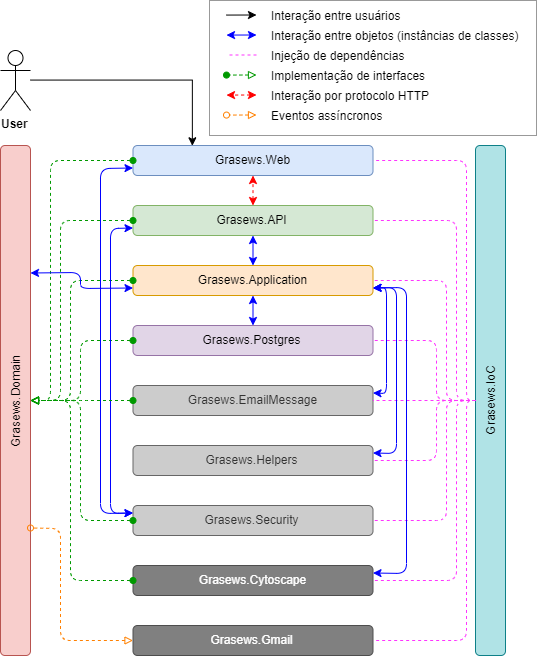

The diagram above was exported from draw.io. Its source (the exported page's mxGraphModel, read from the mxfile embedded in the PNG):
<mxGraphModel dx="2031" dy="1064" grid="1" gridSize="10" guides="1" tooltips="1" connect="1" arrows="1" fold="1" page="1" pageScale="1.5" pageWidth="1169" pageHeight="826" background="#ffffff" math="0" shadow="0">
  <root>
    <mxCell id="0" />
    <mxCell id="1" parent="0" />
    <mxCell id="2" value="Grasews.Web" style="rounded=1;whiteSpace=wrap;html=1;fillColor=#dae8fc;strokeColor=#6c8ebf;" vertex="1" parent="1">
      <mxGeometry x="1172.5" y="220" width="240" height="30" as="geometry" />
    </mxCell>
    <mxCell id="3" value="Grasews.API" style="rounded=1;whiteSpace=wrap;html=1;fillColor=#d5e8d4;strokeColor=#82b366;" vertex="1" parent="1">
      <mxGeometry x="1172.5" y="280" width="240" height="30" as="geometry" />
    </mxCell>
    <mxCell id="4" value="Grasews.Domain" style="rounded=1;whiteSpace=wrap;html=1;fillColor=#f8cecc;strokeColor=#b85450;horizontal=0;" vertex="1" parent="1">
      <mxGeometry x="1040" y="220" width="30" height="510" as="geometry" />
    </mxCell>
    <mxCell id="5" value="Grasews.Application" style="rounded=1;whiteSpace=wrap;html=1;fillColor=#ffe6cc;strokeColor=#d79b00;" vertex="1" parent="1">
      <mxGeometry x="1172.5" y="340" width="240" height="30" as="geometry" />
    </mxCell>
    <mxCell id="6" value="Grasews.Postgres" style="rounded=1;whiteSpace=wrap;html=1;fillColor=#e1d5e7;strokeColor=#9673a6;" vertex="1" parent="1">
      <mxGeometry x="1172.5" y="400" width="240" height="30" as="geometry" />
    </mxCell>
    <mxCell id="7" value="Grasews.Helpers" style="rounded=1;whiteSpace=wrap;html=1;fillColor=#CCCCCC;strokeColor=#666666;fontColor=#333333;" vertex="1" parent="1">
      <mxGeometry x="1172.5" y="520" width="240" height="30" as="geometry" />
    </mxCell>
    <mxCell id="8" value="Grasews.IoC" style="rounded=1;whiteSpace=wrap;html=1;fillColor=#B0E3E6;strokeColor=#0E8088;horizontal=0;" vertex="1" parent="1">
      <mxGeometry x="1515" y="220" width="30" height="510" as="geometry" />
    </mxCell>
    <mxCell id="9" value="Grasews.Security" style="rounded=1;whiteSpace=wrap;html=1;fillColor=#CCCCCC;strokeColor=#666666;fontColor=#333333;" vertex="1" parent="1">
      <mxGeometry x="1172.5" y="580" width="240" height="30" as="geometry" />
    </mxCell>
    <mxCell id="10" value="Grasews.Cytoscape" style="rounded=1;whiteSpace=wrap;html=1;fillColor=#808080;strokeColor=#4D4D4D;fontColor=#FFFFFF;" vertex="1" parent="1">
      <mxGeometry x="1172.5" y="640" width="240" height="30" as="geometry" />
    </mxCell>
    <mxCell id="11" value="Grasews.Gmail" style="rounded=1;whiteSpace=wrap;html=1;fillColor=#808080;strokeColor=#4D4D4D;fontColor=#FFFFFF;" vertex="1" parent="1">
      <mxGeometry x="1172.5" y="700" width="240" height="30" as="geometry" />
    </mxCell>
    <mxCell id="12" value="" style="endArrow=classic;startArrow=classic;html=1;entryX=0.5;entryY=1;entryDx=0;entryDy=0;dashed=1;strokeColor=#FF0000;" edge="1" source="3" target="2" parent="1">
      <mxGeometry width="50" height="50" relative="1" as="geometry">
        <mxPoint x="1026" y="380" as="sourcePoint" />
        <mxPoint x="1076" y="330" as="targetPoint" />
      </mxGeometry>
    </mxCell>
    <mxCell id="13" value="" style="endArrow=classic;startArrow=classic;html=1;entryX=0.5;entryY=1;entryDx=0;entryDy=0;exitX=0.5;exitY=0;exitDx=0;exitDy=0;strokeColor=#0000FF;" edge="1" source="5" target="3" parent="1">
      <mxGeometry width="50" height="50" relative="1" as="geometry">
        <mxPoint x="1291" y="284" as="sourcePoint" />
        <mxPoint x="1291" y="260" as="targetPoint" />
      </mxGeometry>
    </mxCell>
    <mxCell id="14" value="" style="endArrow=classic;startArrow=classic;html=1;entryX=0.5;entryY=1;entryDx=0;entryDy=0;exitX=0.5;exitY=0;exitDx=0;exitDy=0;strokeColor=#0000FF;" edge="1" source="6" target="5" parent="1">
      <mxGeometry width="50" height="50" relative="1" as="geometry">
        <mxPoint x="1291" y="337" as="sourcePoint" />
        <mxPoint x="1291" y="314" as="targetPoint" />
      </mxGeometry>
    </mxCell>
    <mxCell id="15" value="" style="endArrow=block;startArrow=oval;html=1;entryX=1;entryY=0.5;entryDx=0;entryDy=0;exitX=0;exitY=0.5;exitDx=0;exitDy=0;dashed=1;startFill=1;endFill=0;strokeColor=#009900;" edge="1" source="2" target="4" parent="1">
      <mxGeometry width="50" height="50" relative="1" as="geometry">
        <mxPoint x="1265" y="391" as="sourcePoint" />
        <mxPoint x="1265" y="367" as="targetPoint" />
        <Array as="points">
          <mxPoint x="1090" y="235" />
          <mxPoint x="1090" y="475" />
        </Array>
      </mxGeometry>
    </mxCell>
    <mxCell id="16" value="" style="endArrow=block;startArrow=oval;html=1;entryX=1;entryY=0.5;entryDx=0;entryDy=0;exitX=0;exitY=0.5;exitDx=0;exitDy=0;dashed=1;startFill=1;endFill=0;strokeColor=#009900;" edge="1" source="3" target="4" parent="1">
      <mxGeometry width="50" height="50" relative="1" as="geometry">
        <mxPoint x="1150" y="245" as="sourcePoint" />
        <mxPoint x="1090" y="460" as="targetPoint" />
        <Array as="points">
          <mxPoint x="1100" y="295" />
          <mxPoint x="1100" y="475" />
        </Array>
      </mxGeometry>
    </mxCell>
    <mxCell id="17" value="" style="endArrow=block;startArrow=oval;html=1;entryX=1;entryY=0.5;entryDx=0;entryDy=0;exitX=0;exitY=0.5;exitDx=0;exitDy=0;dashed=1;startFill=1;endFill=0;strokeColor=#009900;" edge="1" source="5" target="4" parent="1">
      <mxGeometry width="50" height="50" relative="1" as="geometry">
        <mxPoint x="1150" y="299" as="sourcePoint" />
        <mxPoint x="1090" y="460" as="targetPoint" />
        <Array as="points">
          <mxPoint x="1110" y="355" />
          <mxPoint x="1110" y="475" />
        </Array>
      </mxGeometry>
    </mxCell>
    <mxCell id="18" value="" style="endArrow=block;startArrow=oval;html=1;entryX=1;entryY=0.5;entryDx=0;entryDy=0;exitX=0;exitY=0.5;exitDx=0;exitDy=0;dashed=1;startFill=1;endFill=0;strokeColor=#009900;" edge="1" source="6" target="4" parent="1">
      <mxGeometry width="50" height="50" relative="1" as="geometry">
        <mxPoint x="1150" y="352" as="sourcePoint" />
        <mxPoint x="1080" y="460" as="targetPoint" />
        <Array as="points">
          <mxPoint x="1120" y="415" />
          <mxPoint x="1120" y="475" />
        </Array>
      </mxGeometry>
    </mxCell>
    <mxCell id="19" value="Grasews.EmailMessage" style="rounded=1;whiteSpace=wrap;html=1;fillColor=#CCCCCC;strokeColor=#666666;fontColor=#333333;" vertex="1" parent="1">
      <mxGeometry x="1172.5" y="460" width="240" height="30" as="geometry" />
    </mxCell>
    <mxCell id="20" value="" style="endArrow=block;startArrow=oval;html=1;entryX=1;entryY=0.5;entryDx=0;entryDy=0;exitX=0;exitY=0.5;exitDx=0;exitDy=0;dashed=1;startFill=1;endFill=0;strokeColor=#009900;" edge="1" source="9" target="4" parent="1">
      <mxGeometry width="50" height="50" relative="1" as="geometry">
        <mxPoint x="1150" y="425" as="sourcePoint" />
        <mxPoint x="1080" y="485" as="targetPoint" />
        <Array as="points">
          <mxPoint x="1120" y="595" />
          <mxPoint x="1120" y="475" />
        </Array>
      </mxGeometry>
    </mxCell>
    <mxCell id="21" value="" style="endArrow=none;startArrow=none;html=1;entryX=1;entryY=0.5;entryDx=0;entryDy=0;exitX=0;exitY=0.5;exitDx=0;exitDy=0;strokeColor=#FF33FF;startFill=0;endFill=0;dashed=1;" edge="1" source="8" target="2" parent="1">
      <mxGeometry width="50" height="50" relative="1" as="geometry">
        <mxPoint x="1176" y="305" as="sourcePoint" />
        <mxPoint x="1106" y="485" as="targetPoint" />
        <Array as="points">
          <mxPoint x="1506" y="475" />
          <mxPoint x="1506" y="235" />
        </Array>
      </mxGeometry>
    </mxCell>
    <mxCell id="22" value="" style="endArrow=none;startArrow=none;html=1;entryX=1;entryY=0.5;entryDx=0;entryDy=0;exitX=0;exitY=0.5;exitDx=0;exitDy=0;strokeColor=#FF33FF;startFill=0;endFill=0;dashed=1;" edge="1" source="8" target="3" parent="1">
      <mxGeometry width="50" height="50" relative="1" as="geometry">
        <mxPoint x="1476" y="515" as="sourcePoint" />
        <mxPoint x="1406" y="300" as="targetPoint" />
        <Array as="points">
          <mxPoint x="1496" y="475" />
          <mxPoint x="1496" y="295" />
        </Array>
      </mxGeometry>
    </mxCell>
    <mxCell id="23" value="" style="endArrow=none;startArrow=none;html=1;entryX=1;entryY=0.5;entryDx=0;entryDy=0;exitX=0;exitY=0.5;exitDx=0;exitDy=0;strokeColor=#FF33FF;startFill=0;endFill=0;dashed=1;" edge="1" source="8" target="5" parent="1">
      <mxGeometry width="50" height="50" relative="1" as="geometry">
        <mxPoint x="1476" y="460" as="sourcePoint" />
        <mxPoint x="1406" y="305" as="targetPoint" />
        <Array as="points">
          <mxPoint x="1486" y="475" />
          <mxPoint x="1486" y="355" />
        </Array>
      </mxGeometry>
    </mxCell>
    <mxCell id="24" value="" style="rounded=0;whiteSpace=wrap;html=1;strokeColor=#999999;" vertex="1" parent="1">
      <mxGeometry x="1249" y="75" width="327" height="135" as="geometry" />
    </mxCell>
    <mxCell id="25" value="Interação entre objetos (instâncias de classes)" style="text;html=1;align=left;verticalAlign=middle;whiteSpace=wrap;rounded=0;strokeColor=none;" vertex="1" parent="1">
      <mxGeometry x="1309" y="100" width="257" height="20" as="geometry" />
    </mxCell>
    <mxCell id="26" value="Injeção de dependências" style="text;html=1;align=left;verticalAlign=middle;whiteSpace=wrap;rounded=0;strokeColor=none;" vertex="1" parent="1">
      <mxGeometry x="1309" y="120" width="257" height="20" as="geometry" />
    </mxCell>
    <mxCell id="27" value="Implementação de interfaces" style="text;html=1;align=left;verticalAlign=middle;whiteSpace=wrap;rounded=0;strokeColor=none;" vertex="1" parent="1">
      <mxGeometry x="1309" y="140" width="257" height="20" as="geometry" />
    </mxCell>
    <mxCell id="28" value="Interação entre usuários" style="text;html=1;align=left;verticalAlign=middle;whiteSpace=wrap;rounded=0;strokeColor=none;" vertex="1" parent="1">
      <mxGeometry x="1309" y="80" width="257" height="20" as="geometry" />
    </mxCell>
    <mxCell id="29" value="Interação por protocolo HTTP" style="text;html=1;align=left;verticalAlign=middle;whiteSpace=wrap;rounded=0;strokeColor=none;" vertex="1" parent="1">
      <mxGeometry x="1309" y="160" width="257" height="20" as="geometry" />
    </mxCell>
    <mxCell id="30" value="" style="endArrow=none;startArrow=none;html=1;entryX=1;entryY=0.5;entryDx=0;entryDy=0;exitX=0;exitY=0.5;exitDx=0;exitDy=0;strokeColor=#FF33FF;startFill=0;endFill=0;dashed=1;" edge="1" source="8" target="6" parent="1">
      <mxGeometry width="50" height="50" relative="1" as="geometry">
        <mxPoint x="1496" y="485" as="sourcePoint" />
        <mxPoint x="1416" y="365" as="targetPoint" />
        <Array as="points">
          <mxPoint x="1476" y="475" />
          <mxPoint x="1476" y="415" />
        </Array>
      </mxGeometry>
    </mxCell>
    <mxCell id="31" value="" style="endArrow=none;startArrow=none;html=1;entryX=1;entryY=0.5;entryDx=0;entryDy=0;exitX=0;exitY=0.5;exitDx=0;exitDy=0;strokeColor=#FF33FF;startFill=0;endFill=0;dashed=1;" edge="1" source="8" target="19" parent="1">
      <mxGeometry width="50" height="50" relative="1" as="geometry">
        <mxPoint x="1496" y="484.9999999999999" as="sourcePoint" />
        <mxPoint x="1416" y="424.9999999999999" as="targetPoint" />
      </mxGeometry>
    </mxCell>
    <mxCell id="32" value="" style="endArrow=none;startArrow=none;html=1;entryX=1;entryY=0.5;entryDx=0;entryDy=0;exitX=0;exitY=0.5;exitDx=0;exitDy=0;strokeColor=#FF33FF;startFill=0;endFill=0;dashed=1;" edge="1" source="8" target="7" parent="1">
      <mxGeometry width="50" height="50" relative="1" as="geometry">
        <mxPoint x="1496" y="484.9999999999999" as="sourcePoint" />
        <mxPoint x="1416" y="484.9999999999999" as="targetPoint" />
        <Array as="points">
          <mxPoint x="1476" y="475" />
          <mxPoint x="1476" y="535" />
        </Array>
      </mxGeometry>
    </mxCell>
    <mxCell id="33" value="" style="endArrow=none;startArrow=none;html=1;entryX=1;entryY=0.5;entryDx=0;entryDy=0;exitX=0;exitY=0.5;exitDx=0;exitDy=0;strokeColor=#FF33FF;startFill=0;endFill=0;dashed=1;" edge="1" source="8" target="9" parent="1">
      <mxGeometry width="50" height="50" relative="1" as="geometry">
        <mxPoint x="1496" y="484.9999999999999" as="sourcePoint" />
        <mxPoint x="1416" y="545" as="targetPoint" />
        <Array as="points">
          <mxPoint x="1486" y="475" />
          <mxPoint x="1486" y="595" />
        </Array>
      </mxGeometry>
    </mxCell>
    <mxCell id="34" value="" style="endArrow=none;startArrow=none;html=1;entryX=1;entryY=0.5;entryDx=0;entryDy=0;exitX=0;exitY=0.5;exitDx=0;exitDy=0;strokeColor=#FF33FF;startFill=0;endFill=0;dashed=1;" edge="1" source="8" target="10" parent="1">
      <mxGeometry width="50" height="50" relative="1" as="geometry">
        <mxPoint x="1496" y="484.9999999999999" as="sourcePoint" />
        <mxPoint x="1416" y="605" as="targetPoint" />
        <Array as="points">
          <mxPoint x="1496" y="475" />
          <mxPoint x="1496" y="655" />
        </Array>
      </mxGeometry>
    </mxCell>
    <mxCell id="35" value="" style="endArrow=none;startArrow=none;html=1;entryX=1;entryY=0.5;entryDx=0;entryDy=0;exitX=0;exitY=0.5;exitDx=0;exitDy=0;strokeColor=#FF33FF;startFill=0;endFill=0;dashed=1;" edge="1" source="8" target="11" parent="1">
      <mxGeometry width="50" height="50" relative="1" as="geometry">
        <mxPoint x="1496" y="484.9999999999999" as="sourcePoint" />
        <mxPoint x="1416" y="665" as="targetPoint" />
        <Array as="points">
          <mxPoint x="1506" y="475" />
          <mxPoint x="1506" y="715" />
        </Array>
      </mxGeometry>
    </mxCell>
    <mxCell id="36" value="" style="endArrow=block;startArrow=oval;html=1;exitX=0;exitY=0.5;exitDx=0;exitDy=0;dashed=1;startFill=1;endFill=0;strokeColor=#009900;entryX=1;entryY=0.5;entryDx=0;entryDy=0;" edge="1" source="10" target="4" parent="1">
      <mxGeometry width="50" height="50" relative="1" as="geometry">
        <mxPoint x="1150" y="605" as="sourcePoint" />
        <mxPoint x="1090" y="500" as="targetPoint" />
        <Array as="points">
          <mxPoint x="1110" y="655" />
          <mxPoint x="1110" y="475" />
        </Array>
      </mxGeometry>
    </mxCell>
    <mxCell id="37" value="" style="endArrow=oval;startArrow=block;html=1;exitX=0;exitY=0.5;exitDx=0;exitDy=0;dashed=1;startFill=0;endFill=0;strokeColor=#FF8000;entryX=1;entryY=0.75;entryDx=0;entryDy=0;" edge="1" source="11" target="4" parent="1">
      <mxGeometry width="50" height="50" relative="1" as="geometry">
        <mxPoint x="1150" y="665" as="sourcePoint" />
        <mxPoint x="1060" y="475" as="targetPoint" />
        <Array as="points">
          <mxPoint x="1100" y="715" />
          <mxPoint x="1100" y="603" />
        </Array>
      </mxGeometry>
    </mxCell>
    <mxCell id="38" value="" style="endArrow=classic;startArrow=classic;html=1;entryX=1;entryY=0.75;entryDx=0;entryDy=0;exitX=1;exitY=0.25;exitDx=0;exitDy=0;strokeColor=#0000FF;" edge="1" source="19" target="5" parent="1">
      <mxGeometry width="50" height="50" relative="1" as="geometry">
        <mxPoint x="1296" y="410" as="sourcePoint" />
        <mxPoint x="1296" y="380" as="targetPoint" />
        <Array as="points">
          <mxPoint x="1426" y="468" />
          <mxPoint x="1426" y="362" />
        </Array>
      </mxGeometry>
    </mxCell>
    <mxCell id="39" value="" style="endArrow=classic;startArrow=classic;html=1;entryX=1;entryY=0.75;entryDx=0;entryDy=0;exitX=1;exitY=0.25;exitDx=0;exitDy=0;strokeColor=#0000FF;" edge="1" source="7" target="5" parent="1">
      <mxGeometry width="50" height="50" relative="1" as="geometry">
        <mxPoint x="1356" y="470" as="sourcePoint" />
        <mxPoint x="1356" y="380" as="targetPoint" />
        <Array as="points">
          <mxPoint x="1436" y="528" />
          <mxPoint x="1436" y="362" />
        </Array>
      </mxGeometry>
    </mxCell>
    <mxCell id="40" value="" style="endArrow=classic;startArrow=classic;html=1;entryX=0;entryY=0.75;entryDx=0;entryDy=0;exitX=0;exitY=0.25;exitDx=0;exitDy=0;strokeColor=#0000FF;" edge="1" source="9" target="3" parent="1">
      <mxGeometry width="50" height="50" relative="1" as="geometry">
        <mxPoint x="1296" y="350" as="sourcePoint" />
        <mxPoint x="1296" y="320" as="targetPoint" />
        <Array as="points">
          <mxPoint x="1150" y="588" />
          <mxPoint x="1150" y="303" />
        </Array>
      </mxGeometry>
    </mxCell>
    <mxCell id="41" value="" style="endArrow=block;startArrow=oval;html=1;entryX=1;entryY=0.5;entryDx=0;entryDy=0;exitX=0;exitY=0.5;exitDx=0;exitDy=0;dashed=1;startFill=1;endFill=0;strokeColor=#009900;" edge="1" source="19" target="4" parent="1">
      <mxGeometry width="50" height="50" relative="1" as="geometry">
        <mxPoint x="1150" y="406" as="sourcePoint" />
        <mxPoint x="1080" y="460" as="targetPoint" />
        <Array as="points">
          <mxPoint x="1120" y="475" />
        </Array>
      </mxGeometry>
    </mxCell>
    <mxCell id="42" value="" style="endArrow=classic;startArrow=classic;html=1;entryX=0;entryY=0.75;entryDx=0;entryDy=0;strokeColor=#0000FF;exitX=0;exitY=0.25;exitDx=0;exitDy=0;" edge="1" source="9" target="2" parent="1">
      <mxGeometry width="50" height="50" relative="1" as="geometry">
        <mxPoint x="1216" y="560" as="sourcePoint" />
        <mxPoint x="1236" y="320" as="targetPoint" />
        <Array as="points">
          <mxPoint x="1140" y="588" />
          <mxPoint x="1140" y="243" />
        </Array>
      </mxGeometry>
    </mxCell>
    <mxCell id="43" value="" style="endArrow=classic;startArrow=classic;html=1;entryX=1;entryY=0.75;entryDx=0;entryDy=0;exitX=1;exitY=0.25;exitDx=0;exitDy=0;strokeColor=#0000FF;" edge="1" source="10" target="5" parent="1">
      <mxGeometry width="50" height="50" relative="1" as="geometry">
        <mxPoint x="1416" y="537.5" as="sourcePoint" />
        <mxPoint x="1416" y="372.5" as="targetPoint" />
        <Array as="points">
          <mxPoint x="1446" y="648" />
          <mxPoint x="1446" y="362" />
        </Array>
      </mxGeometry>
    </mxCell>
    <mxCell id="44" value="" style="endArrow=classic;startArrow=classic;html=1;entryX=0;entryY=0.75;entryDx=0;entryDy=0;exitX=1;exitY=0.25;exitDx=0;exitDy=0;strokeColor=#0000FF;" edge="1" source="4" target="5" parent="1">
      <mxGeometry width="50" height="50" relative="1" as="geometry">
        <mxPoint x="1422.5" y="657.5" as="sourcePoint" />
        <mxPoint x="1422.5" y="372.4999999999999" as="targetPoint" />
        <Array as="points">
          <mxPoint x="1120" y="347" />
          <mxPoint x="1120" y="363" />
        </Array>
      </mxGeometry>
    </mxCell>
    <mxCell id="45" value="Eventos assíncronos" style="text;html=1;align=left;verticalAlign=middle;whiteSpace=wrap;rounded=0;strokeColor=none;" vertex="1" parent="1">
      <mxGeometry x="1309" y="180" width="257" height="20" as="geometry" />
    </mxCell>
    <mxCell id="46" value="" style="endArrow=classic;startArrow=classic;html=1;strokeColor=#0000FF;fontSize=9;fillColor=#cdeb8b;fontStyle=1" edge="1" parent="1">
      <mxGeometry width="50" height="50" relative="1" as="geometry">
        <mxPoint x="1295.9999999999995" y="109.5" as="sourcePoint" />
        <mxPoint x="1265.9999999999995" y="109.5689655172414" as="targetPoint" />
      </mxGeometry>
    </mxCell>
    <mxCell id="47" value="" style="endArrow=none;startArrow=none;html=1;strokeColor=#FF33FF;fontSize=9;fillColor=#cdeb8b;fontStyle=1;dashed=1;startFill=0;endFill=0;" edge="1" parent="1">
      <mxGeometry width="50" height="50" relative="1" as="geometry">
        <mxPoint x="1295.9999999999995" y="129.5" as="sourcePoint" />
        <mxPoint x="1265.9999999999995" y="129.5" as="targetPoint" />
      </mxGeometry>
    </mxCell>
    <mxCell id="48" value="" style="endArrow=oval;startArrow=block;html=1;strokeColor=#009900;fontSize=9;fillColor=#cdeb8b;fontStyle=1;dashed=1;startFill=0;endFill=1;" edge="1" parent="1">
      <mxGeometry width="50" height="50" relative="1" as="geometry">
        <mxPoint x="1295.9999999999995" y="149.5" as="sourcePoint" />
        <mxPoint x="1265.9999999999995" y="149.5689655172414" as="targetPoint" />
      </mxGeometry>
    </mxCell>
    <mxCell id="49" value="" style="endArrow=none;startArrow=classic;html=1;strokeColor=#000000;fontSize=9;fillColor=#cdeb8b;fontStyle=1;startFill=1;endFill=0;" edge="1" parent="1">
      <mxGeometry width="50" height="50" relative="1" as="geometry">
        <mxPoint x="1295.9999999999995" y="89.5" as="sourcePoint" />
        <mxPoint x="1265.9999999999995" y="89.5689655172414" as="targetPoint" />
      </mxGeometry>
    </mxCell>
    <mxCell id="50" value="" style="endArrow=classic;startArrow=classic;html=1;strokeColor=#FF0000;fontSize=9;fillColor=#cdeb8b;fontStyle=1;dashed=1;startFill=1;endFill=1;" edge="1" parent="1">
      <mxGeometry width="50" height="50" relative="1" as="geometry">
        <mxPoint x="1295.9999999999995" y="169.5" as="sourcePoint" />
        <mxPoint x="1265.9999999999995" y="169.5689655172414" as="targetPoint" />
      </mxGeometry>
    </mxCell>
    <mxCell id="51" value="" style="endArrow=oval;startArrow=block;html=1;strokeColor=#FF8000;fontSize=9;fillColor=#cdeb8b;fontStyle=1;dashed=1;startFill=0;endFill=0;" edge="1" parent="1">
      <mxGeometry width="50" height="50" relative="1" as="geometry">
        <mxPoint x="1295.9999999999995" y="189.5" as="sourcePoint" />
        <mxPoint x="1265.9999999999995" y="189.5689655172414" as="targetPoint" />
      </mxGeometry>
    </mxCell>
    <mxCell id="52" value="User" style="shape=umlActor;verticalLabelPosition=bottom;labelBackgroundColor=#ffffff;verticalAlign=top;html=1;fontStyle=1;align=center;labelPosition=center;" vertex="1" parent="1">
      <mxGeometry x="1040" y="125" width="30" height="60" as="geometry" />
    </mxCell>
    <mxCell id="53" style="edgeStyle=orthogonalEdgeStyle;rounded=0;orthogonalLoop=1;jettySize=auto;html=1;fontSize=10;fontStyle=1;entryX=0.25;entryY=0;entryDx=0;entryDy=0;" edge="1" source="52" target="2" parent="1">
      <mxGeometry relative="1" as="geometry">
        <mxPoint x="1284" y="141" as="sourcePoint" />
        <mxPoint x="1330" y="140" as="targetPoint" />
      </mxGeometry>
    </mxCell>
  </root>
</mxGraphModel>